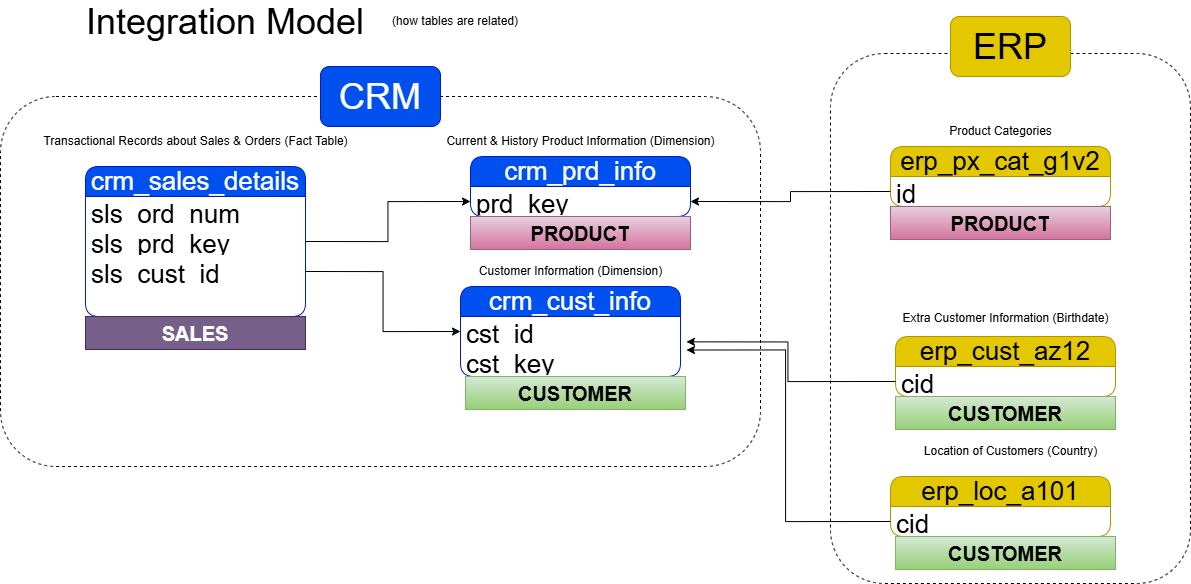

The diagram above was exported from draw.io. Its source (the exported page's mxGraphModel, read from the mxfile embedded in the PNG):
<mxGraphModel dx="1396" dy="1598" grid="1" gridSize="10" guides="1" tooltips="1" connect="1" arrows="1" fold="1" page="1" pageScale="1" pageWidth="850" pageHeight="1100" background="none" math="0" shadow="0">
  <root>
    <mxCell id="0" />
    <mxCell id="1" parent="0" />
    <mxCell id="XeEUaWlmR2r3glTYPSrM-1" value="&lt;font style=&quot;font-size: 36px;&quot;&gt;Integration Model&lt;/font&gt;" style="text;html=1;align=center;verticalAlign=middle;whiteSpace=wrap;rounded=0;" parent="1" vertex="1">
      <mxGeometry x="140" y="230" width="310" height="30" as="geometry" />
    </mxCell>
    <mxCell id="XeEUaWlmR2r3glTYPSrM-2" value="(how tables are related)" style="text;html=1;align=center;verticalAlign=middle;whiteSpace=wrap;rounded=0;" parent="1" vertex="1">
      <mxGeometry x="440" y="230" width="170" height="30" as="geometry" />
    </mxCell>
    <mxCell id="XeEUaWlmR2r3glTYPSrM-3" value="crm_cust_info" style="swimlane;fontStyle=0;childLayout=stackLayout;horizontal=1;startSize=30;horizontalStack=0;resizeParent=1;resizeParentMax=0;resizeLast=0;collapsible=1;marginBottom=0;whiteSpace=wrap;html=1;fontSize=26;rounded=1;fillColor=#0050ef;fontColor=#ffffff;strokeColor=#001DBC;" parent="1" vertex="1">
      <mxGeometry x="530" y="510" width="220" height="90" as="geometry" />
    </mxCell>
    <mxCell id="XeEUaWlmR2r3glTYPSrM-4" value="cst_id&lt;div&gt;cst_key&lt;/div&gt;" style="text;strokeColor=none;fillColor=none;align=left;verticalAlign=middle;spacingLeft=4;spacingRight=4;overflow=hidden;points=[[0,0.5],[1,0.5]];portConstraint=eastwest;rotatable=0;whiteSpace=wrap;html=1;fontSize=26;" parent="XeEUaWlmR2r3glTYPSrM-3" vertex="1">
      <mxGeometry y="30" width="220" height="30" as="geometry" />
    </mxCell>
    <mxCell id="XeEUaWlmR2r3glTYPSrM-36" value="&lt;div&gt;cst_key&lt;/div&gt;" style="text;strokeColor=none;fillColor=none;align=left;verticalAlign=middle;spacingLeft=4;spacingRight=4;overflow=hidden;points=[[0,0.5],[1,0.5]];portConstraint=eastwest;rotatable=0;whiteSpace=wrap;html=1;fontSize=26;" parent="XeEUaWlmR2r3glTYPSrM-3" vertex="1">
      <mxGeometry y="60" width="220" height="30" as="geometry" />
    </mxCell>
    <mxCell id="XeEUaWlmR2r3glTYPSrM-7" value="Customer Information (Dimension)" style="text;html=1;align=center;verticalAlign=middle;resizable=0;points=[];autosize=1;strokeColor=none;fillColor=none;" parent="1" vertex="1">
      <mxGeometry x="535" y="480" width="210" height="30" as="geometry" />
    </mxCell>
    <mxCell id="XeEUaWlmR2r3glTYPSrM-9" value="crm_prd_info" style="swimlane;fontStyle=0;childLayout=stackLayout;horizontal=1;startSize=30;horizontalStack=0;resizeParent=1;resizeParentMax=0;resizeLast=0;collapsible=1;marginBottom=0;whiteSpace=wrap;html=1;fontSize=26;rounded=1;fillColor=#0050ef;fontColor=#ffffff;strokeColor=#001DBC;" parent="1" vertex="1">
      <mxGeometry x="540" y="380" width="220" height="60" as="geometry" />
    </mxCell>
    <mxCell id="XeEUaWlmR2r3glTYPSrM-10" value="prd_key" style="text;strokeColor=none;fillColor=none;align=left;verticalAlign=middle;spacingLeft=4;spacingRight=4;overflow=hidden;points=[[0,0.5],[1,0.5]];portConstraint=eastwest;rotatable=0;whiteSpace=wrap;html=1;fontSize=26;" parent="XeEUaWlmR2r3glTYPSrM-9" vertex="1">
      <mxGeometry y="30" width="220" height="30" as="geometry" />
    </mxCell>
    <mxCell id="XeEUaWlmR2r3glTYPSrM-11" value="Current &amp;amp; History Product Information (Dimension)" style="text;html=1;align=center;verticalAlign=middle;resizable=0;points=[];autosize=1;strokeColor=none;fillColor=none;" parent="1" vertex="1">
      <mxGeometry x="505" y="350" width="290" height="30" as="geometry" />
    </mxCell>
    <mxCell id="XeEUaWlmR2r3glTYPSrM-12" value="crm_sales_details" style="swimlane;fontStyle=0;childLayout=stackLayout;horizontal=1;startSize=30;horizontalStack=0;resizeParent=1;resizeParentMax=0;resizeLast=0;collapsible=1;marginBottom=0;whiteSpace=wrap;html=1;fontSize=26;rounded=1;fillColor=#0050ef;fontColor=#ffffff;strokeColor=#001DBC;" parent="1" vertex="1">
      <mxGeometry x="155" y="390" width="220" height="150" as="geometry" />
    </mxCell>
    <mxCell id="XeEUaWlmR2r3glTYPSrM-13" value="sls_ord_num" style="text;strokeColor=none;fillColor=none;align=left;verticalAlign=middle;spacingLeft=4;spacingRight=4;overflow=hidden;points=[[0,0.5],[1,0.5]];portConstraint=eastwest;rotatable=0;whiteSpace=wrap;html=1;fontSize=26;" parent="XeEUaWlmR2r3glTYPSrM-12" vertex="1">
      <mxGeometry y="30" width="220" height="30" as="geometry" />
    </mxCell>
    <mxCell id="XeEUaWlmR2r3glTYPSrM-15" value="sls_prd_key" style="text;strokeColor=none;fillColor=none;align=left;verticalAlign=middle;spacingLeft=4;spacingRight=4;overflow=hidden;points=[[0,0.5],[1,0.5]];portConstraint=eastwest;rotatable=0;whiteSpace=wrap;html=1;fontSize=26;" parent="XeEUaWlmR2r3glTYPSrM-12" vertex="1">
      <mxGeometry y="60" width="220" height="30" as="geometry" />
    </mxCell>
    <mxCell id="XeEUaWlmR2r3glTYPSrM-16" value="sls_cust_id" style="text;strokeColor=none;fillColor=none;align=left;verticalAlign=middle;spacingLeft=4;spacingRight=4;overflow=hidden;points=[[0,0.5],[1,0.5]];portConstraint=eastwest;rotatable=0;whiteSpace=wrap;html=1;fontSize=26;" parent="XeEUaWlmR2r3glTYPSrM-12" vertex="1">
      <mxGeometry y="90" width="220" height="30" as="geometry" />
    </mxCell>
    <mxCell id="XeEUaWlmR2r3glTYPSrM-17" style="text;strokeColor=none;fillColor=none;align=left;verticalAlign=middle;spacingLeft=4;spacingRight=4;overflow=hidden;points=[[0,0.5],[1,0.5]];portConstraint=eastwest;rotatable=0;whiteSpace=wrap;html=1;fontSize=26;" parent="XeEUaWlmR2r3glTYPSrM-12" vertex="1">
      <mxGeometry y="120" width="220" height="30" as="geometry" />
    </mxCell>
    <mxCell id="XeEUaWlmR2r3glTYPSrM-14" value="Transactional Records about Sales &amp;amp; Orders (Fact Table)" style="text;html=1;align=center;verticalAlign=middle;resizable=0;points=[];autosize=1;strokeColor=none;fillColor=none;" parent="1" vertex="1">
      <mxGeometry x="100" y="350" width="330" height="30" as="geometry" />
    </mxCell>
    <mxCell id="XeEUaWlmR2r3glTYPSrM-18" style="edgeStyle=orthogonalEdgeStyle;rounded=0;orthogonalLoop=1;jettySize=auto;html=1;exitX=1;exitY=0.5;exitDx=0;exitDy=0;entryX=0;entryY=0.5;entryDx=0;entryDy=0;" parent="1" source="XeEUaWlmR2r3glTYPSrM-15" target="XeEUaWlmR2r3glTYPSrM-10" edge="1">
      <mxGeometry relative="1" as="geometry" />
    </mxCell>
    <mxCell id="XeEUaWlmR2r3glTYPSrM-20" style="edgeStyle=orthogonalEdgeStyle;rounded=0;orthogonalLoop=1;jettySize=auto;html=1;exitX=1;exitY=0.5;exitDx=0;exitDy=0;entryX=0;entryY=0.5;entryDx=0;entryDy=0;" parent="1" source="XeEUaWlmR2r3glTYPSrM-16" target="XeEUaWlmR2r3glTYPSrM-4" edge="1">
      <mxGeometry relative="1" as="geometry" />
    </mxCell>
    <mxCell id="XeEUaWlmR2r3glTYPSrM-21" value="erp_px_cat_g1v2" style="swimlane;fontStyle=0;childLayout=stackLayout;horizontal=1;startSize=30;horizontalStack=0;resizeParent=1;resizeParentMax=0;resizeLast=0;collapsible=1;marginBottom=0;whiteSpace=wrap;html=1;fontSize=26;rounded=1;fillColor=#e3c800;fontColor=#000000;strokeColor=#B09500;" parent="1" vertex="1">
      <mxGeometry x="960" y="370" width="220" height="60" as="geometry" />
    </mxCell>
    <mxCell id="XeEUaWlmR2r3glTYPSrM-22" value="id" style="text;strokeColor=none;fillColor=none;align=left;verticalAlign=middle;spacingLeft=4;spacingRight=4;overflow=hidden;points=[[0,0.5],[1,0.5]];portConstraint=eastwest;rotatable=0;whiteSpace=wrap;html=1;fontSize=26;" parent="XeEUaWlmR2r3glTYPSrM-21" vertex="1">
      <mxGeometry y="30" width="220" height="30" as="geometry" />
    </mxCell>
    <mxCell id="XeEUaWlmR2r3glTYPSrM-23" value="Product Categories" style="text;html=1;align=center;verticalAlign=middle;resizable=0;points=[];autosize=1;strokeColor=none;fillColor=none;" parent="1" vertex="1">
      <mxGeometry x="1005" y="340" width="130" height="30" as="geometry" />
    </mxCell>
    <mxCell id="XeEUaWlmR2r3glTYPSrM-24" value="erp_loc_a101" style="swimlane;fontStyle=0;childLayout=stackLayout;horizontal=1;startSize=30;horizontalStack=0;resizeParent=1;resizeParentMax=0;resizeLast=0;collapsible=1;marginBottom=0;whiteSpace=wrap;html=1;fontSize=26;rounded=1;fillColor=#e3c800;fontColor=#000000;strokeColor=#B09500;" parent="1" vertex="1">
      <mxGeometry x="960" y="700" width="220" height="60" as="geometry" />
    </mxCell>
    <mxCell id="XeEUaWlmR2r3glTYPSrM-25" value="cid" style="text;strokeColor=none;fillColor=none;align=left;verticalAlign=middle;spacingLeft=4;spacingRight=4;overflow=hidden;points=[[0,0.5],[1,0.5]];portConstraint=eastwest;rotatable=0;whiteSpace=wrap;html=1;fontSize=26;" parent="XeEUaWlmR2r3glTYPSrM-24" vertex="1">
      <mxGeometry y="30" width="220" height="30" as="geometry" />
    </mxCell>
    <mxCell id="XeEUaWlmR2r3glTYPSrM-26" value="Location of Customers (Country)" style="text;html=1;align=center;verticalAlign=middle;resizable=0;points=[];autosize=1;strokeColor=none;fillColor=none;" parent="1" vertex="1">
      <mxGeometry x="980" y="660" width="200" height="30" as="geometry" />
    </mxCell>
    <mxCell id="XeEUaWlmR2r3glTYPSrM-27" value="erp_cust_az12" style="swimlane;fontStyle=0;childLayout=stackLayout;horizontal=1;startSize=30;horizontalStack=0;resizeParent=1;resizeParentMax=0;resizeLast=0;collapsible=1;marginBottom=0;whiteSpace=wrap;html=1;fontSize=26;rounded=1;fillColor=#e3c800;fontColor=#000000;strokeColor=#B09500;" parent="1" vertex="1">
      <mxGeometry x="965" y="560" width="220" height="60" as="geometry" />
    </mxCell>
    <mxCell id="XeEUaWlmR2r3glTYPSrM-28" value="cid" style="text;strokeColor=none;fillColor=none;align=left;verticalAlign=middle;spacingLeft=4;spacingRight=4;overflow=hidden;points=[[0,0.5],[1,0.5]];portConstraint=eastwest;rotatable=0;whiteSpace=wrap;html=1;fontSize=26;" parent="XeEUaWlmR2r3glTYPSrM-27" vertex="1">
      <mxGeometry y="30" width="220" height="30" as="geometry" />
    </mxCell>
    <mxCell id="XeEUaWlmR2r3glTYPSrM-32" value="Extra Customer Information (Birthdate)" style="text;html=1;align=center;verticalAlign=middle;resizable=0;points=[];autosize=1;strokeColor=none;fillColor=none;" parent="1" vertex="1">
      <mxGeometry x="960" y="527" width="230" height="30" as="geometry" />
    </mxCell>
    <mxCell id="XeEUaWlmR2r3glTYPSrM-38" style="edgeStyle=orthogonalEdgeStyle;rounded=0;orthogonalLoop=1;jettySize=auto;html=1;exitX=0;exitY=0.5;exitDx=0;exitDy=0;entryX=1.027;entryY=1.117;entryDx=0;entryDy=0;entryPerimeter=0;" parent="1" source="XeEUaWlmR2r3glTYPSrM-25" target="XeEUaWlmR2r3glTYPSrM-4" edge="1">
      <mxGeometry relative="1" as="geometry" />
    </mxCell>
    <mxCell id="XeEUaWlmR2r3glTYPSrM-39" style="edgeStyle=orthogonalEdgeStyle;rounded=0;orthogonalLoop=1;jettySize=auto;html=1;exitX=0;exitY=0.5;exitDx=0;exitDy=0;entryX=1.027;entryY=-0.155;entryDx=0;entryDy=0;entryPerimeter=0;" parent="1" source="XeEUaWlmR2r3glTYPSrM-28" target="XeEUaWlmR2r3glTYPSrM-36" edge="1">
      <mxGeometry relative="1" as="geometry" />
    </mxCell>
    <mxCell id="XeEUaWlmR2r3glTYPSrM-40" value="" style="rounded=1;whiteSpace=wrap;html=1;fillColor=none;strokeColor=default;dashed=1;" parent="1" vertex="1">
      <mxGeometry x="70" y="320" width="760" height="370" as="geometry" />
    </mxCell>
    <mxCell id="XeEUaWlmR2r3glTYPSrM-41" value="&lt;font style=&quot;font-size: 36px;&quot;&gt;CRM&lt;/font&gt;" style="rounded=1;whiteSpace=wrap;html=1;fillColor=#0050ef;fontColor=#ffffff;strokeColor=#001DBC;" parent="1" vertex="1">
      <mxGeometry x="390" y="290" width="120" height="60" as="geometry" />
    </mxCell>
    <mxCell id="XeEUaWlmR2r3glTYPSrM-42" value="" style="rounded=1;whiteSpace=wrap;html=1;fillColor=none;strokeColor=default;dashed=1;" parent="1" vertex="1">
      <mxGeometry x="900" y="277" width="360" height="530" as="geometry" />
    </mxCell>
    <mxCell id="XeEUaWlmR2r3glTYPSrM-43" value="&lt;font style=&quot;font-size: 36px;&quot;&gt;ERP&lt;/font&gt;" style="rounded=1;whiteSpace=wrap;html=1;fillColor=#e3c800;fontColor=#000000;strokeColor=#B09500;" parent="1" vertex="1">
      <mxGeometry x="1020" y="240" width="120" height="60" as="geometry" />
    </mxCell>
    <mxCell id="XeEUaWlmR2r3glTYPSrM-37" style="edgeStyle=orthogonalEdgeStyle;rounded=0;orthogonalLoop=1;jettySize=auto;html=1;exitX=0;exitY=0.5;exitDx=0;exitDy=0;entryX=1;entryY=0.5;entryDx=0;entryDy=0;" parent="1" source="XeEUaWlmR2r3glTYPSrM-22" target="XeEUaWlmR2r3glTYPSrM-10" edge="1">
      <mxGeometry relative="1" as="geometry" />
    </mxCell>
    <mxCell id="Hp9Zvg3sy3kyRrQkDwBi-1" value="&lt;font style=&quot;font-size: 20px;&quot;&gt;&lt;b&gt;PRODUCT&lt;/b&gt;&lt;/font&gt;" style="text;html=1;strokeColor=#996185;fillColor=#e6d0de;align=center;verticalAlign=middle;whiteSpace=wrap;overflow=hidden;gradientColor=#d5739d;" vertex="1" parent="1">
      <mxGeometry x="540" y="440" width="220" height="33" as="geometry" />
    </mxCell>
    <mxCell id="Hp9Zvg3sy3kyRrQkDwBi-2" value="&lt;font style=&quot;font-size: 20px;&quot;&gt;&lt;b&gt;PRODUCT&lt;/b&gt;&lt;/font&gt;" style="text;html=1;strokeColor=#996185;fillColor=#e6d0de;align=center;verticalAlign=middle;whiteSpace=wrap;overflow=hidden;gradientColor=#d5739d;" vertex="1" parent="1">
      <mxGeometry x="960" y="430" width="220" height="33" as="geometry" />
    </mxCell>
    <mxCell id="Hp9Zvg3sy3kyRrQkDwBi-3" value="&lt;font style=&quot;font-size: 20px;&quot;&gt;&lt;b&gt;CUSTOMER&lt;/b&gt;&lt;/font&gt;" style="text;html=1;strokeColor=#82b366;fillColor=#d5e8d4;align=center;verticalAlign=middle;whiteSpace=wrap;overflow=hidden;gradientColor=#97d077;" vertex="1" parent="1">
      <mxGeometry x="535" y="600" width="220" height="33" as="geometry" />
    </mxCell>
    <mxCell id="Hp9Zvg3sy3kyRrQkDwBi-4" value="&lt;font style=&quot;font-size: 20px;&quot;&gt;&lt;b&gt;CUSTOMER&lt;/b&gt;&lt;/font&gt;" style="text;html=1;strokeColor=#82b366;fillColor=#d5e8d4;align=center;verticalAlign=middle;whiteSpace=wrap;overflow=hidden;gradientColor=#97d077;" vertex="1" parent="1">
      <mxGeometry x="965" y="760" width="220" height="33" as="geometry" />
    </mxCell>
    <mxCell id="Hp9Zvg3sy3kyRrQkDwBi-5" value="&lt;font style=&quot;font-size: 20px;&quot;&gt;&lt;b&gt;CUSTOMER&lt;/b&gt;&lt;/font&gt;" style="text;html=1;strokeColor=#82b366;fillColor=#d5e8d4;align=center;verticalAlign=middle;whiteSpace=wrap;overflow=hidden;gradientColor=#97d077;" vertex="1" parent="1">
      <mxGeometry x="965" y="620" width="220" height="33" as="geometry" />
    </mxCell>
    <mxCell id="Hp9Zvg3sy3kyRrQkDwBi-6" value="&lt;font style=&quot;font-size: 20px;&quot;&gt;&lt;b&gt;SALES&lt;/b&gt;&lt;/font&gt;" style="text;html=1;strokeColor=#432D57;fillColor=#76608a;align=center;verticalAlign=middle;whiteSpace=wrap;overflow=hidden;fontColor=#ffffff;" vertex="1" parent="1">
      <mxGeometry x="155" y="540" width="220" height="33" as="geometry" />
    </mxCell>
  </root>
</mxGraphModel>